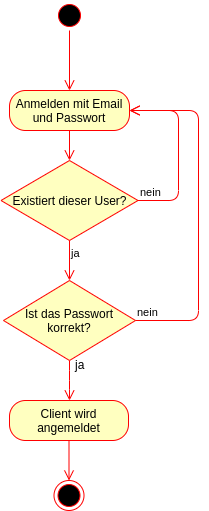

The diagram above was exported from draw.io. Its source (the exported page's mxGraphModel, read from the mxfile embedded in the PNG):
<mxGraphModel dx="1408" dy="706" grid="1" gridSize="10" guides="1" tooltips="1" connect="1" arrows="1" fold="1" page="1" pageScale="1" pageWidth="850" pageHeight="1100" math="0" shadow="0">
  <root>
    <mxCell id="0" />
    <mxCell id="1" parent="0" />
    <mxCell id="Q8VFNQBkxoK5s3gmCzmp-3" value="" style="ellipse;html=1;shape=startState;fillColor=#000000;strokeColor=#ff0000;" vertex="1" parent="1">
      <mxGeometry x="346" y="40" width="30" height="30" as="geometry" />
    </mxCell>
    <mxCell id="Q8VFNQBkxoK5s3gmCzmp-4" value="" style="edgeStyle=orthogonalEdgeStyle;html=1;verticalAlign=bottom;endArrow=open;endSize=8;strokeColor=#ff0000;" edge="1" source="Q8VFNQBkxoK5s3gmCzmp-3" parent="1">
      <mxGeometry relative="1" as="geometry">
        <mxPoint x="361" y="130" as="targetPoint" />
      </mxGeometry>
    </mxCell>
    <mxCell id="Q8VFNQBkxoK5s3gmCzmp-7" value="Anmelden mit Email und Passwort" style="rounded=1;whiteSpace=wrap;html=1;arcSize=40;fontColor=#000000;fillColor=#ffffc0;strokeColor=#ff0000;" vertex="1" parent="1">
      <mxGeometry x="301" y="130" width="120" height="40" as="geometry" />
    </mxCell>
    <mxCell id="Q8VFNQBkxoK5s3gmCzmp-8" value="" style="edgeStyle=orthogonalEdgeStyle;html=1;verticalAlign=bottom;endArrow=open;endSize=8;strokeColor=#ff0000;endFill=0;" edge="1" source="Q8VFNQBkxoK5s3gmCzmp-7" parent="1" target="Q8VFNQBkxoK5s3gmCzmp-13">
      <mxGeometry relative="1" as="geometry">
        <mxPoint x="361" y="230" as="targetPoint" />
      </mxGeometry>
    </mxCell>
    <mxCell id="Q8VFNQBkxoK5s3gmCzmp-13" value="Existiert dieser User?" style="rhombus;whiteSpace=wrap;html=1;fillColor=#ffffc0;strokeColor=#ff0000;" vertex="1" parent="1">
      <mxGeometry x="292.5" y="200" width="137" height="80" as="geometry" />
    </mxCell>
    <mxCell id="Q8VFNQBkxoK5s3gmCzmp-14" value="nein" style="edgeStyle=orthogonalEdgeStyle;html=1;align=left;verticalAlign=bottom;endArrow=open;endSize=8;strokeColor=#ff0000;" edge="1" source="Q8VFNQBkxoK5s3gmCzmp-13" parent="1" target="Q8VFNQBkxoK5s3gmCzmp-7">
      <mxGeometry x="-1" relative="1" as="geometry">
        <mxPoint x="496" y="250" as="targetPoint" />
        <Array as="points">
          <mxPoint x="470" y="240" />
          <mxPoint x="470" y="150" />
        </Array>
      </mxGeometry>
    </mxCell>
    <mxCell id="Q8VFNQBkxoK5s3gmCzmp-15" value="ja" style="edgeStyle=orthogonalEdgeStyle;html=1;align=left;verticalAlign=top;endArrow=open;endSize=8;strokeColor=#ff0000;" edge="1" source="Q8VFNQBkxoK5s3gmCzmp-13" parent="1" target="Q8VFNQBkxoK5s3gmCzmp-16">
      <mxGeometry x="-1" relative="1" as="geometry">
        <mxPoint x="361" y="340" as="targetPoint" />
      </mxGeometry>
    </mxCell>
    <mxCell id="Q8VFNQBkxoK5s3gmCzmp-28" style="edgeStyle=orthogonalEdgeStyle;rounded=1;orthogonalLoop=1;jettySize=auto;html=1;fillColor=#f8cecc;strokeColor=#FF0000;endArrow=open;endFill=0;endSize=8;" edge="1" parent="1" source="Q8VFNQBkxoK5s3gmCzmp-16" target="Q8VFNQBkxoK5s3gmCzmp-24">
      <mxGeometry relative="1" as="geometry" />
    </mxCell>
    <mxCell id="Q8VFNQBkxoK5s3gmCzmp-29" value="ja" style="text;html=1;resizable=0;points=[];align=center;verticalAlign=middle;labelBackgroundColor=#ffffff;" vertex="1" connectable="0" parent="Q8VFNQBkxoK5s3gmCzmp-28">
      <mxGeometry x="-0.78" y="-1" relative="1" as="geometry">
        <mxPoint x="11" y="-1" as="offset" />
      </mxGeometry>
    </mxCell>
    <mxCell id="Q8VFNQBkxoK5s3gmCzmp-16" value="Ist das Passwort korrekt?" style="rhombus;whiteSpace=wrap;html=1;fillColor=#ffffc0;strokeColor=#ff0000;" vertex="1" parent="1">
      <mxGeometry x="295" y="320" width="132" height="80" as="geometry" />
    </mxCell>
    <mxCell id="Q8VFNQBkxoK5s3gmCzmp-17" value="nein" style="edgeStyle=orthogonalEdgeStyle;html=1;align=left;verticalAlign=bottom;endArrow=open;endSize=8;strokeColor=#ff0000;" edge="1" source="Q8VFNQBkxoK5s3gmCzmp-16" parent="1" target="Q8VFNQBkxoK5s3gmCzmp-7">
      <mxGeometry x="-1" relative="1" as="geometry">
        <mxPoint x="456" y="390" as="targetPoint" />
        <Array as="points">
          <mxPoint x="490" y="360" />
          <mxPoint x="490" y="150" />
        </Array>
      </mxGeometry>
    </mxCell>
    <mxCell id="Q8VFNQBkxoK5s3gmCzmp-31" style="edgeStyle=orthogonalEdgeStyle;rounded=1;orthogonalLoop=1;jettySize=auto;html=1;endArrow=open;endFill=0;endSize=8;strokeColor=#FF0000;" edge="1" parent="1" source="Q8VFNQBkxoK5s3gmCzmp-24" target="Q8VFNQBkxoK5s3gmCzmp-30">
      <mxGeometry relative="1" as="geometry" />
    </mxCell>
    <mxCell id="Q8VFNQBkxoK5s3gmCzmp-24" value="Client wird angemeldet" style="rounded=1;whiteSpace=wrap;html=1;arcSize=40;fontColor=#000000;fillColor=#ffffc0;strokeColor=#ff0000;" vertex="1" parent="1">
      <mxGeometry x="301" y="440" width="119" height="40" as="geometry" />
    </mxCell>
    <mxCell id="Q8VFNQBkxoK5s3gmCzmp-30" value="" style="ellipse;html=1;shape=endState;fillColor=#000000;strokeColor=#ff0000;" vertex="1" parent="1">
      <mxGeometry x="345.5" y="520" width="30" height="30" as="geometry" />
    </mxCell>
  </root>
</mxGraphModel>